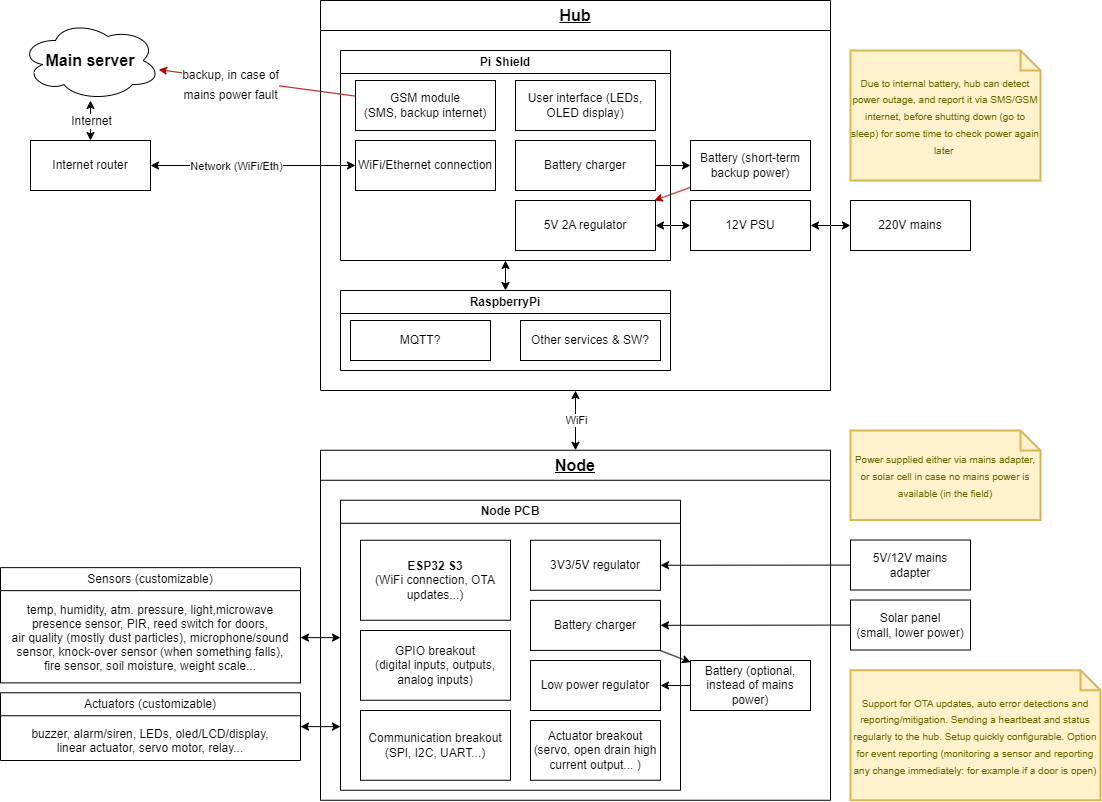

The diagram above was exported from draw.io. Its source (the exported page's mxGraphModel, read from the mxfile embedded in the PNG):
<mxGraphModel dx="2077" dy="907" grid="1" gridSize="10" guides="1" tooltips="1" connect="1" arrows="1" fold="1" page="1" pageScale="1" pageWidth="1169" pageHeight="827" math="0" shadow="0">
  <root>
    <mxCell id="0" />
    <mxCell id="1" parent="0" />
    <mxCell id="7" value="&lt;u&gt;&lt;font style=&quot;font-size: 16px;&quot;&gt;Hub&lt;/font&gt;&lt;/u&gt;" style="swimlane;whiteSpace=wrap;html=1;startSize=30;" vertex="1" parent="1">
      <mxGeometry x="370" y="10" width="510" height="390" as="geometry">
        <mxRectangle x="140" y="160" width="140" height="30" as="alternateBounds" />
      </mxGeometry>
    </mxCell>
    <mxCell id="50" style="edgeStyle=none;html=1;startArrow=none;startFill=0;endArrow=classic;endFill=1;fillColor=#e51400;strokeColor=#B20000;" edge="1" parent="7" source="13" target="43">
      <mxGeometry relative="1" as="geometry" />
    </mxCell>
    <mxCell id="13" value="Battery (short-term backup power)" style="rounded=0;whiteSpace=wrap;html=1;" vertex="1" parent="7">
      <mxGeometry x="370" y="140" width="120" height="50" as="geometry" />
    </mxCell>
    <mxCell id="20" value="Pi Shield" style="swimlane;whiteSpace=wrap;html=1;" vertex="1" parent="7">
      <mxGeometry x="20" y="50" width="330" height="210" as="geometry" />
    </mxCell>
    <mxCell id="35" value="WiFi/Ethernet connection" style="rounded=0;whiteSpace=wrap;html=1;" vertex="1" parent="20">
      <mxGeometry x="15" y="90" width="140" height="50" as="geometry" />
    </mxCell>
    <mxCell id="34" value="GSM module&lt;br&gt;(SMS, backup internet)" style="rounded=0;whiteSpace=wrap;html=1;" vertex="1" parent="20">
      <mxGeometry x="15" y="30" width="140" height="50" as="geometry" />
    </mxCell>
    <mxCell id="42" value="Battery charger" style="rounded=0;whiteSpace=wrap;html=1;" vertex="1" parent="20">
      <mxGeometry x="175" y="90" width="140" height="50" as="geometry" />
    </mxCell>
    <mxCell id="43" value="5V 2A regulator" style="rounded=0;whiteSpace=wrap;html=1;" vertex="1" parent="20">
      <mxGeometry x="175" y="150" width="140" height="50" as="geometry" />
    </mxCell>
    <mxCell id="49" value="User interface (LEDs, OLED display)" style="rounded=0;whiteSpace=wrap;html=1;" vertex="1" parent="20">
      <mxGeometry x="175" y="30" width="140" height="50" as="geometry" />
    </mxCell>
    <mxCell id="46" style="edgeStyle=none;html=1;startArrow=classic;startFill=1;endArrow=classic;endFill=1;" edge="1" parent="7" source="26" target="43">
      <mxGeometry relative="1" as="geometry" />
    </mxCell>
    <mxCell id="26" value="12V PSU" style="rounded=0;whiteSpace=wrap;html=1;" vertex="1" parent="7">
      <mxGeometry x="370" y="200" width="120" height="50" as="geometry" />
    </mxCell>
    <mxCell id="51" style="edgeStyle=none;html=1;entryX=0.5;entryY=1;entryDx=0;entryDy=0;startArrow=classic;startFill=1;endArrow=classic;endFill=1;" edge="1" parent="7" source="38" target="20">
      <mxGeometry relative="1" as="geometry" />
    </mxCell>
    <mxCell id="38" value="RaspberryPi" style="swimlane;whiteSpace=wrap;html=1;" vertex="1" parent="7">
      <mxGeometry x="20" y="290" width="330" height="80" as="geometry" />
    </mxCell>
    <mxCell id="40" value="MQTT?" style="rounded=0;whiteSpace=wrap;html=1;" vertex="1" parent="38">
      <mxGeometry x="10" y="30" width="140" height="40" as="geometry" />
    </mxCell>
    <mxCell id="41" value="Other services &amp;amp; SW?" style="rounded=0;whiteSpace=wrap;html=1;" vertex="1" parent="38">
      <mxGeometry x="180" y="30" width="140" height="40" as="geometry" />
    </mxCell>
    <mxCell id="47" style="edgeStyle=none;html=1;entryX=0;entryY=0.5;entryDx=0;entryDy=0;startArrow=none;startFill=0;endArrow=classic;endFill=1;" edge="1" parent="7" source="42" target="13">
      <mxGeometry relative="1" as="geometry" />
    </mxCell>
    <mxCell id="52" style="edgeStyle=none;html=1;entryX=0.5;entryY=1;entryDx=0;entryDy=0;startArrow=classic;startFill=1;endArrow=classic;endFill=1;" edge="1" parent="1" source="8" target="7">
      <mxGeometry relative="1" as="geometry" />
    </mxCell>
    <mxCell id="53" value="WiFi" style="edgeLabel;html=1;align=center;verticalAlign=middle;resizable=0;points=[];" vertex="1" connectable="0" parent="52">
      <mxGeometry x="0.434" y="1" relative="1" as="geometry">
        <mxPoint x="1" y="13" as="offset" />
      </mxGeometry>
    </mxCell>
    <mxCell id="8" value="&lt;u&gt;&lt;font style=&quot;font-size: 16px;&quot;&gt;Node&lt;/font&gt;&lt;/u&gt;" style="swimlane;whiteSpace=wrap;html=1;startSize=30;" vertex="1" parent="1">
      <mxGeometry x="370" y="459.76" width="510" height="350" as="geometry">
        <mxRectangle x="140" y="160" width="140" height="30" as="alternateBounds" />
      </mxGeometry>
    </mxCell>
    <mxCell id="21" value="Node PCB" style="swimlane;whiteSpace=wrap;html=1;" vertex="1" parent="8">
      <mxGeometry x="20" y="50" width="340" height="290" as="geometry" />
    </mxCell>
    <mxCell id="31" value="Battery charger" style="rounded=0;whiteSpace=wrap;html=1;" vertex="1" parent="21">
      <mxGeometry x="190" y="100.12" width="130" height="50" as="geometry" />
    </mxCell>
    <mxCell id="32" value="Low power regulator" style="rounded=0;whiteSpace=wrap;html=1;" vertex="1" parent="21">
      <mxGeometry x="190" y="160.24" width="130" height="50" as="geometry" />
    </mxCell>
    <mxCell id="63" value="3V3/5V regulator" style="rounded=0;whiteSpace=wrap;html=1;" vertex="1" parent="21">
      <mxGeometry x="190" y="40" width="130" height="50" as="geometry" />
    </mxCell>
    <mxCell id="80" value="&lt;b&gt;ESP32 S3&lt;/b&gt;&lt;br&gt;(WiFi connection, OTA updates...)" style="rounded=0;whiteSpace=wrap;html=1;" vertex="1" parent="21">
      <mxGeometry x="20" y="40" width="150" height="80" as="geometry" />
    </mxCell>
    <mxCell id="82" value="GPIO breakout &lt;br&gt;(digital inputs, outputs, analog inputs)" style="rounded=0;whiteSpace=wrap;html=1;" vertex="1" parent="21">
      <mxGeometry x="20" y="130.23999999999998" width="150" height="69.76" as="geometry" />
    </mxCell>
    <mxCell id="84" value="Communication breakout &lt;br&gt;(SPI, I2C, UART...)" style="rounded=0;whiteSpace=wrap;html=1;" vertex="1" parent="21">
      <mxGeometry x="20" y="210.24" width="150" height="69.76" as="geometry" />
    </mxCell>
    <mxCell id="86" value="Actuator breakout&lt;br&gt;(servo, open drain high current output... )" style="rounded=0;whiteSpace=wrap;html=1;" vertex="1" parent="21">
      <mxGeometry x="190" y="220.24" width="130" height="59.76" as="geometry" />
    </mxCell>
    <mxCell id="68" style="edgeStyle=none;sketch=0;html=1;fontSize=16;startArrow=none;startFill=0;endArrow=classic;endFill=1;entryX=1;entryY=0.5;entryDx=0;entryDy=0;" edge="1" parent="8" source="29" target="32">
      <mxGeometry relative="1" as="geometry">
        <mxPoint x="340" y="310" as="targetPoint" />
      </mxGeometry>
    </mxCell>
    <mxCell id="29" value="Battery (optional, instead of mains power)" style="rounded=0;whiteSpace=wrap;html=1;" vertex="1" parent="8">
      <mxGeometry x="370" y="210.24" width="120" height="50" as="geometry" />
    </mxCell>
    <mxCell id="67" style="edgeStyle=none;html=1;fontSize=16;startArrow=none;startFill=0;endArrow=classic;endFill=1;" edge="1" parent="8" source="31" target="29">
      <mxGeometry relative="1" as="geometry" />
    </mxCell>
    <mxCell id="27" value="" style="edgeStyle=none;html=1;entryX=1;entryY=0.5;entryDx=0;entryDy=0;startArrow=classic;startFill=1;endArrow=classic;endFill=1;" edge="1" parent="1" source="25" target="26">
      <mxGeometry x="-0.125" relative="1" as="geometry">
        <Array as="points" />
        <mxPoint as="offset" />
      </mxGeometry>
    </mxCell>
    <mxCell id="25" value="220V mains" style="rounded=0;whiteSpace=wrap;html=1;" vertex="1" parent="1">
      <mxGeometry x="900" y="210" width="120" height="50" as="geometry" />
    </mxCell>
    <mxCell id="73" style="edgeStyle=none;sketch=0;html=1;fontSize=16;startArrow=classic;startFill=1;endArrow=classic;endFill=1;" edge="1" parent="1" source="36" target="72">
      <mxGeometry relative="1" as="geometry" />
    </mxCell>
    <mxCell id="76" value="Internet" style="edgeLabel;html=1;align=center;verticalAlign=middle;resizable=0;points=[];fontSize=12;" vertex="1" connectable="0" parent="73">
      <mxGeometry x="0.3401" relative="1" as="geometry">
        <mxPoint y="7" as="offset" />
      </mxGeometry>
    </mxCell>
    <mxCell id="36" value="Internet router" style="rounded=0;whiteSpace=wrap;html=1;" vertex="1" parent="1">
      <mxGeometry x="80" y="150" width="120" height="50" as="geometry" />
    </mxCell>
    <mxCell id="37" style="edgeStyle=none;html=1;entryX=1;entryY=0.5;entryDx=0;entryDy=0;startArrow=classic;startFill=1;endArrow=classic;endFill=1;" edge="1" parent="1" source="35" target="36">
      <mxGeometry relative="1" as="geometry" />
    </mxCell>
    <mxCell id="55" value="Network (WiFi/Eth)" style="edgeLabel;html=1;align=center;verticalAlign=middle;resizable=0;points=[];" vertex="1" connectable="0" parent="37">
      <mxGeometry x="0.2542" relative="1" as="geometry">
        <mxPoint x="9" as="offset" />
      </mxGeometry>
    </mxCell>
    <mxCell id="69" style="edgeStyle=none;sketch=0;html=1;entryX=1;entryY=0.5;entryDx=0;entryDy=0;fontSize=16;startArrow=none;startFill=0;endArrow=classic;endFill=1;" edge="1" parent="1" source="62" target="63">
      <mxGeometry relative="1" as="geometry" />
    </mxCell>
    <mxCell id="62" value="5V/12V mains adapter" style="rounded=0;whiteSpace=wrap;html=1;" vertex="1" parent="1">
      <mxGeometry x="900" y="549.52" width="120" height="50" as="geometry" />
    </mxCell>
    <mxCell id="71" style="edgeStyle=none;sketch=0;html=1;fontSize=16;startArrow=none;startFill=0;endArrow=classic;endFill=1;" edge="1" parent="1" source="70" target="31">
      <mxGeometry relative="1" as="geometry" />
    </mxCell>
    <mxCell id="70" value="Solar panel&lt;br&gt;(small, lower power)" style="rounded=0;whiteSpace=wrap;html=1;" vertex="1" parent="1">
      <mxGeometry x="900" y="609.52" width="120" height="50" as="geometry" />
    </mxCell>
    <mxCell id="72" value="&lt;b&gt;Main server&lt;/b&gt;" style="ellipse;shape=cloud;whiteSpace=wrap;html=1;fontSize=16;" vertex="1" parent="1">
      <mxGeometry x="70" y="30" width="140" height="80" as="geometry" />
    </mxCell>
    <mxCell id="74" style="edgeStyle=none;sketch=0;html=1;fontSize=16;startArrow=none;startFill=0;endArrow=classic;endFill=1;fillColor=#e51400;strokeColor=#B20000;" edge="1" parent="1" source="34" target="72">
      <mxGeometry relative="1" as="geometry" />
    </mxCell>
    <mxCell id="75" value="&lt;font style=&quot;font-size: 12px;&quot;&gt;backup, in case of &lt;br&gt;mains power fault&lt;/font&gt;" style="edgeLabel;html=1;align=center;verticalAlign=middle;resizable=0;points=[];fontSize=16;" vertex="1" connectable="0" parent="74">
      <mxGeometry x="0.4967" y="1" relative="1" as="geometry">
        <mxPoint x="22" y="6" as="offset" />
      </mxGeometry>
    </mxCell>
    <mxCell id="77" value="&lt;font style=&quot;font-size: 10px;&quot;&gt;Power supplied either via mains adapter, or solar cell in case no mains power is available (in the field)&lt;/font&gt;" style="shape=note;strokeWidth=2;fontSize=14;size=20;whiteSpace=wrap;html=1;fillColor=#fff2cc;strokeColor=#d6b656;fontColor=#666600;" vertex="1" parent="1">
      <mxGeometry x="900" y="440" width="190" height="89.52" as="geometry" />
    </mxCell>
    <mxCell id="85" value="&lt;font style=&quot;font-size: 10px;&quot;&gt;Due to internal battery, hub can detect power outage, and report it via SMS/GSM internet, before shutting down (go to sleep) for some time to check power again later&amp;nbsp;&lt;/font&gt;" style="shape=note;strokeWidth=2;fontSize=14;size=20;whiteSpace=wrap;html=1;fillColor=#fff2cc;strokeColor=#d6b656;fontColor=#666600;" vertex="1" parent="1">
      <mxGeometry x="900" y="60" width="190" height="130" as="geometry" />
    </mxCell>
    <mxCell id="94" value="&lt;span style=&quot;font-weight: 400;&quot;&gt;Sensors (customizable)&lt;/span&gt;" style="swimlane;whiteSpace=wrap;html=1;fontSize=12;" vertex="1" parent="1">
      <mxGeometry x="50" y="577.14" width="300" height="115.24" as="geometry" />
    </mxCell>
    <mxCell id="96" value="temp, humidity, atm. pressure, light,microwave &#10;presence sensor, PIR, reed switch for doors, &#10;air quality (mostly dust particles), microphone/sound &#10;sensor, knock-over sensor (when something falls), &#10;fire sensor, soil moisture, weight scale..." style="text;align=center;verticalAlign=middle;resizable=0;points=[];autosize=1;strokeColor=none;fillColor=none;fontSize=12;glass=0;horizontal=1;" vertex="1" parent="94">
      <mxGeometry y="24.999999999999993" width="300" height="90" as="geometry" />
    </mxCell>
    <mxCell id="97" style="edgeStyle=none;sketch=0;html=1;fontSize=12;startArrow=classic;startFill=1;endArrow=classic;endFill=1;" edge="1" parent="1" source="96">
      <mxGeometry relative="1" as="geometry">
        <mxPoint x="390" y="647.14" as="targetPoint" />
      </mxGeometry>
    </mxCell>
    <mxCell id="100" style="edgeStyle=none;sketch=0;html=1;fontSize=12;startArrow=classic;startFill=1;endArrow=classic;endFill=1;" edge="1" parent="1" source="98">
      <mxGeometry relative="1" as="geometry">
        <mxPoint x="390" y="736.1299999999999" as="targetPoint" />
      </mxGeometry>
    </mxCell>
    <mxCell id="98" value="&lt;span style=&quot;font-weight: 400;&quot;&gt;Actuators (customizable)&lt;/span&gt;" style="swimlane;whiteSpace=wrap;html=1;fontSize=12;" vertex="1" parent="1">
      <mxGeometry x="50" y="702.26" width="300" height="67.74" as="geometry" />
    </mxCell>
    <mxCell id="99" value="buzzer, alarm/siren, LEDs, oled/LCD/display, &#10;linear actuator, servo motor, relay..." style="text;align=center;verticalAlign=middle;resizable=0;points=[];autosize=1;strokeColor=none;fillColor=none;fontSize=12;glass=0;horizontal=1;" vertex="1" parent="98">
      <mxGeometry x="20" y="27.73999999999999" width="260" height="40" as="geometry" />
    </mxCell>
    <mxCell id="101" value="&lt;font style=&quot;font-size: 10px;&quot;&gt;Support for OTA updates, auto error detections and reporting/mitigation. Sending a heartbeat and status regularly to the hub. Setup quickly configurable. Option for event reporting (monitoring a sensor and reporting any change immediately: for example if a door is open)&lt;/font&gt;" style="shape=note;strokeWidth=2;fontSize=14;size=20;whiteSpace=wrap;html=1;fillColor=#fff2cc;strokeColor=#d6b656;fontColor=#666600;" vertex="1" parent="1">
      <mxGeometry x="900" y="679.76" width="250" height="130" as="geometry" />
    </mxCell>
  </root>
</mxGraphModel>